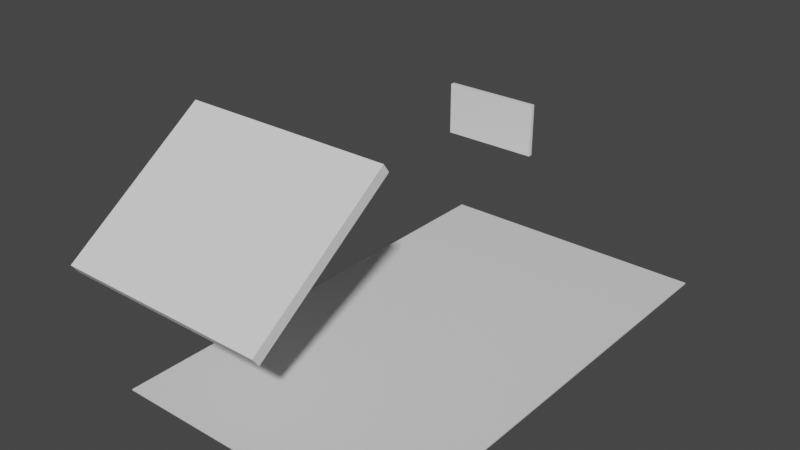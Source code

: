 # Source: stage.blend  (saved by Blender 2.93.21; exported with 4.5.12 LTS)
import bpy
from mathutils import Matrix  # noqa: F401  (used for matrix-valued properties, if any)

bpy.ops.wm.read_factory_settings(use_empty=True)
scene = bpy.context.scene
scene.name = 'Scene'

# ---- materials (node trees are filled in below, after node groups)
mat_material = bpy.data.materials.new('Material')
mat_material.alpha_threshold = 0.0
mat_material.use_transparent_shadow = False
mat_material.line_color = (0.0, 0.0, 0.0, 1.0)

# ---- material node trees
mat_material.use_nodes = True; mat_material.node_tree.nodes.clear()
_N = mat_material.node_tree.nodes; _L = mat_material.node_tree.links
n0 = _N.new('ShaderNodeOutputMaterial'); n0.name = 'Material Output'; n0.location = (300, 300)
n1 = _N.new('ShaderNodeBsdfPrincipled'); n1.name = 'Principled BSDF'; n1.location = (10, 300)
n1.distribution = 'GGX'
n1.subsurface_method = 'BURLEY'
n1.inputs[2].default_value = 0.4
n1.inputs[3].default_value = 1.45
n1.inputs[27].default_value = (0.0, 0.0, 0.0, 1.0)
n1.inputs[28].default_value = 1.0
_L.new(n1.outputs[0], n0.inputs[0])
n0.is_active_output = True

# ---- world
world_world = bpy.data.worlds.new('World'); scene.world = world_world
world_world.use_nodes = True; world_world.node_tree.nodes.clear()
_N = world_world.node_tree.nodes; _L = world_world.node_tree.links
n0 = _N.new('ShaderNodeOutputWorld'); n0.name = 'World Output'; n0.location = (300, 300)
n1 = _N.new('ShaderNodeBackground'); n1.name = 'Background'; n1.location = (10, 300)
n1.inputs[0].default_value = (0.05088, 0.05088, 0.05088, 1.0)
_L.new(n1.outputs[0], n0.inputs[0])
n0.is_active_output = True
world_world.color = (0.05088, 0.05088, 0.05088)
world_world.use_sun_shadow = False
world_world.sun_shadow_jitter_overblur = 0.0

# ---- meshes
me_cube = bpy.data.meshes.new('Cube')
me_cube.from_pydata([(1.0, 1.0, 1.0), (1.0, 1.0, -1.0), (1.0, -1.0, 1.0), (1.0, -1.0, -1.0), (-1.0, 1.0, 1.0), (-1.0, 1.0, -1.0), (-1.0, -1.0, 1.0), (-1.0, -1.0, -1.0)], [], [(0, 4, 6, 2), (3, 2, 6, 7), (7, 6, 4, 5), (5, 1, 3, 7), (1, 0, 2, 3), (5, 4, 0, 1)])
_uv = me_cube.uv_layers.new(name='UVMap')
_uv.uv.foreach_set('vector', [0.625, 0.5, 0.875, 0.5, 0.875, 0.75, 0.625, 0.75, 0.375, 0.75, 0.625, 0.75, 0.625, 1.0, 0.375, 1.0, 0.375, 0.0, 0.625, 0.0, 0.625, 0.25, 0.375, 0.25, 0.125, 0.5, 0.375, 0.5, 0.375, 0.75, 0.125, 0.75, 0.375, 0.5, 0.625, 0.5, 0.625, 0.75, 0.375, 0.75, 0.375, 0.25, 0.625, 0.25, 0.625, 0.5, 0.375, 0.5])
me_cube.materials.append(mat_material)
me_cube.use_remesh_preserve_volume = False
me_cube.use_remesh_preserve_attributes = False
me_cube.use_mirror_vertex_groups = False
me_cube.update()
me_cube_001 = bpy.data.meshes.new('Cube.001')
me_cube_001.from_pydata([(-1.0, -1.0, -1.0), (-1.0, -1.0, 1.0), (-1.0, 1.0, -1.0), (-1.0, 1.0, 1.0), (1.0, -1.0, -1.0), (1.0, -1.0, 1.0), (1.0, 1.0, -1.0), (1.0, 1.0, 1.0)], [], [(0, 1, 3, 2), (2, 3, 7, 6), (6, 7, 5, 4), (4, 5, 1, 0), (2, 6, 4, 0), (7, 3, 1, 5)])
_uv = me_cube_001.uv_layers.new(name='UVMap')
_uv.uv.foreach_set('vector', [0.375, 0.0, 0.625, 0.0, 0.625, 0.25, 0.375, 0.25, 0.375, 0.25, 0.625, 0.25, 0.625, 0.5, 0.375, 0.5, 0.375, 0.5, 0.625, 0.5, 0.625, 0.75, 0.375, 0.75, 0.375, 0.75, 0.625, 0.75, 0.625, 1.0, 0.375, 1.0, 0.125, 0.5, 0.375, 0.5, 0.375, 0.75, 0.125, 0.75, 0.625, 0.5, 0.875, 0.5, 0.875, 0.75, 0.625, 0.75])
me_cube_001.use_remesh_fix_poles = True
me_cube_001.use_remesh_preserve_attributes = False
me_cube_001.update()
me_cube_002 = bpy.data.meshes.new('Cube.002')
me_cube_002.from_pydata([(-1.0, -1.0, -1.0), (-1.0, -1.0, 1.0), (-1.0, 1.0, -1.0), (-1.0, 1.0, 1.0), (1.0, -1.0, -1.0), (1.0, -1.0, 1.0), (1.0, 1.0, -1.0), (1.0, 1.0, 1.0)], [], [(0, 1, 3, 2), (2, 3, 7, 6), (6, 7, 5, 4), (4, 5, 1, 0), (2, 6, 4, 0), (7, 3, 1, 5)])
_uv = me_cube_002.uv_layers.new(name='UVMap')
_uv.uv.foreach_set('vector', [0.375, 0.0, 0.625, 0.0, 0.625, 0.25, 0.375, 0.25, 0.375, 0.25, 0.625, 0.25, 0.625, 0.5, 0.375, 0.5, 0.375, 0.5, 0.625, 0.5, 0.625, 0.75, 0.375, 0.75, 0.375, 0.75, 0.625, 0.75, 0.625, 1.0, 0.375, 1.0, 0.125, 0.5, 0.375, 0.5, 0.375, 0.75, 0.125, 0.75, 0.625, 0.5, 0.875, 0.5, 0.875, 0.75, 0.625, 0.75])
me_cube_002.use_remesh_fix_poles = True
me_cube_002.use_remesh_preserve_attributes = False
me_cube_002.update()

# ---- objects
ob_cube = bpy.data.objects.new('Cube', me_cube)
ob_cube_001 = bpy.data.objects.new('Cube.001', me_cube_001)
ob_cube_002 = bpy.data.objects.new('Cube.002', me_cube_002)

# ---- transforms, parenting, visibility, modifiers, constraints
ob_cube.location = (0.0, 0.0, 0.0)
ob_cube.scale = (35.04, -58.72, 0.142)
ob_cube.lock_rotations_4d = False
ob_cube.empty_display_type = 'ARROWS'
ob_cube.lineart.crease_threshold = 0.0
ob_cube_001.location = (-14.86, 42.43, 36.5)
ob_cube_001.scale = (12.25, 0.5472, 6.646)
ob_cube_002.location = (-25.33, -37.73, 35.72)
ob_cube_002.rotation_euler = (2.186, -0.0, 0.0)
ob_cube_002.scale = (28.17, 1.407, 23.26)

# ---- collection membership
scene.collection.objects.link(ob_cube)
scene.collection.objects.link(ob_cube_001)
scene.collection.objects.link(ob_cube_002)

# ---- scene / render settings (as saved in the file)
scene.frame_start = 1; scene.frame_end = 250; scene.frame_set(1)
scene.render.engine = 'BLENDER_EEVEE_NEXT'
scene.cycles.use_denoising = False
scene.cycles.samples = 128
scene.cycles.sampling_pattern = 'TABULATED_SOBOL'
scene.cycles.use_adaptive_sampling = False
scene.cycles.use_light_tree = False
scene.view_settings.view_transform = 'Filmic'
scene.unit_settings.scale_length = 0.001
bpy.context.view_layer.update()

# ---- added for rendering (the .blend has no active camera and no usable light): camera, sun
cam_auto = bpy.data.cameras.new('AutoCamera')
cam_auto.lens = 50.0
cam_auto.sensor_width = 36.0
cam_auto.clip_end = 2524.77
ob_auto_camera = bpy.data.objects.new('AutoCamera', cam_auto)
scene.collection.objects.link(ob_auto_camera)
ob_auto_camera.location = (134.633, -172.634, 140.164)
ob_auto_camera.rotation_euler = (1.09748, -7.21219e-08, 0.694738)
scene.camera = ob_auto_camera
light_auto_sun = bpy.data.lights.new('AutoSun', 'SUN')
light_auto_sun.energy = 3.0
light_auto_sun.angle = 0.0523599
ob_auto_sun = bpy.data.objects.new('AutoSun', light_auto_sun)
scene.collection.objects.link(ob_auto_sun)
ob_auto_sun.rotation_euler = (0.872665, 0.174533, 0.523599)
bpy.context.view_layer.update()
